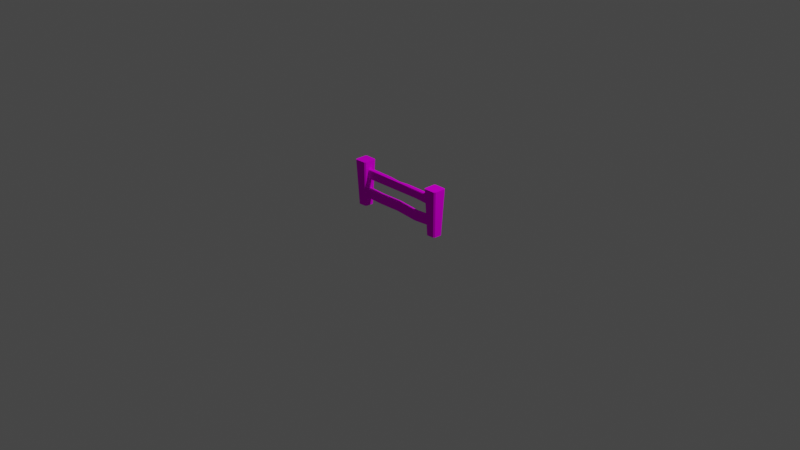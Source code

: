# Source: Fence.blend  (saved by Blender 2.91.10; exported with 4.5.12 LTS)
import bpy
from mathutils import Matrix  # noqa: F401  (used for matrix-valued properties, if any)

bpy.ops.wm.read_factory_settings(use_empty=True)
scene = bpy.context.scene
scene.name = 'Scene'

# ---- collections
col_collection = bpy.data.collections.new('Collection'); scene.collection.children.link(col_collection)

# ---- images (referenced by path relative to the original .blend; pixels are not part of the script)
import os
ASSET_DIR = os.environ.get("B2B_ASSET_DIR", "")  # directory of the original .blend (textures are referenced by path, not embedded)
HERE = os.path.dirname(os.path.abspath(__file__))  # packed textures are extracted next to this script under _unpacked/

def load_image(name, relpath, width, height, colorspace="sRGB"):
    """Load a texture the original file referenced (path relative to the .blend, or extracted next to this script)."""
    p = next((c for c in (os.path.join(HERE, relpath), os.path.join(ASSET_DIR, relpath)) if relpath and os.path.exists(c)), "")
    if p:
        img = bpy.data.images.load(p, check_existing=True)
        img.name = name
    else:  # same state as the original file: an image datablock whose file is absent (Cycles renders it pink)
        img = bpy.data.images.new(name, width, height)
        img.source = "FILE"
        img.filepath = "//" + (relpath or name)
    img.colorspace_settings.name = colorspace
    return img
img_palette128_png = load_image('Palette128.png', 'Palette128.png', 1024, 1024, 'sRGB')
img_fence_detail = load_image('Fence_Detail', 'Fence_Detail.png', 1024, 1024, 'sRGB')

# ---- materials (node trees are filled in below, after node groups)
mat_palette = bpy.data.materials.new('Palette')

# ---- material node trees
mat_palette.use_nodes = True; mat_palette.node_tree.nodes.clear()
_N = mat_palette.node_tree.nodes; _L = mat_palette.node_tree.links
n0 = _N.new('ShaderNodeTexImage'); n0.name = 'Image Texture'; n0.location = (-255, 801)
n0.image = img_palette128_png
n1 = _N.new('ShaderNodeOutputMaterial'); n1.name = 'Material Output'; n1.location = (536, 526)
n2 = _N.new('ShaderNodeBsdfDiffuse'); n2.name = 'Diffuse BSDF'; n2.location = (285, 608)
n3 = _N.new('ShaderNodeMix'); n3.name = 'Mix'; n3.location = (65, 709)
n3.data_type = 'RGBA'
n3.blend_type = 'MULTIPLY'
n4 = _N.new('ShaderNodeTexImage'); n4.name = 'Image Texture.001'; n4.location = (-231, 481)
n4.image = img_fence_detail
_L.new(n0.outputs[0], n3.inputs[6])
_L.new(n4.outputs[0], n3.inputs[7])
_L.new(n2.outputs[0], n1.inputs[0])
_L.new(n4.outputs[0], n2.inputs[0])
n1.is_active_output = True

# ---- world
world_world = bpy.data.worlds.new('World'); scene.world = world_world
world_world.use_nodes = True; world_world.node_tree.nodes.clear()
_N = world_world.node_tree.nodes; _L = world_world.node_tree.links
n0 = _N.new('ShaderNodeOutputWorld'); n0.name = 'World Output'; n0.location = (300, 300)
n1 = _N.new('ShaderNodeBackground'); n1.name = 'Background'; n1.location = (10, 300)
n1.inputs[0].default_value = (0.05088, 0.05088, 0.05088, 1.0)
_L.new(n1.outputs[0], n0.inputs[0])
n0.is_active_output = True
world_world.color = (0.05088, 0.05088, 0.05088)
world_world.use_sun_shadow = False
world_world.sun_shadow_jitter_overblur = 0.0

# ---- cameras
cam_camera = bpy.data.cameras.new('Camera')
cam_camera.clip_end = 100.0
cam_camera.ortho_scale = 7.314

# ---- lights
light_light = bpy.data.lights.new('Light', 'POINT')
light_light.transmission_factor = 0.0
light_light.energy = 1000.0
light_light.shadow_soft_size = 0.1
light_light.shadow_maximum_resolution = 0.006
light_light.use_absolute_resolution = True

# ---- meshes
me_cube_001 = bpy.data.meshes.new('Cube.001')
me_cube_001.from_pydata([(-0.075, 0.06209, 0.4996), (0.04886, -0.03563, 0.0), (0.03513, -0.0493, 1.342e-09), (0.05523, -0.06917, 0.4996), (0.06872, -0.05573, 0.4996), (-0.042, -0.0541, 0.0), (-0.0549, -0.04199, -4.474e-10), (-0.075, -0.06209, 0.4996), (-0.06207, -0.07442, 0.4996), (0.04199, 0.0549, 0.0), (0.05404, 0.04201, -4.474e-10), (0.07438, 0.06207, 0.4996), (0.06209, 0.075, 0.4996), (-0.0549, 0.04199, 0.0), (-0.04199, 0.0549, -4.474e-10), (-0.06209, 0.075, 0.4996)], [], [(14, 15, 12, 9), (6, 7, 0, 13), (10, 11, 4, 1), (1, 4, 3, 2), (7, 6, 5, 8), (15, 14, 13, 0), (11, 10, 9, 12), (3, 8, 5, 2), (12, 15, 0, 7, 8, 3, 4, 11)])
_uv = me_cube_001.uv_layers.new(name='Shading')
_uv.uv.foreach_set('vector', [0.47, 0.4386, 0.4701, 0.4617, 0.4648, 0.4617, 0.4648, 0.4386, 0.4512, 0.4386, 0.4512, 0.4617, 0.4454, 0.4617, 0.4454, 0.4386, 0.464, 0.4386, 0.464, 0.4617, 0.4583, 0.4617, 0.4583, 0.4386, 0.4583, 0.4386, 0.4583, 0.4617, 0.4574, 0.4617, 0.4574, 0.4386, 0.4512, 0.4617, 0.4512, 0.4386, 0.452, 0.4386, 0.452, 0.4617, 0.4701, 0.4617, 0.47, 0.4386, 0.4708, 0.4386, 0.4708, 0.4617, 0.464, 0.4617, 0.464, 0.4386, 0.4648, 0.4386, 0.4648, 0.4617, 0.4574, 0.4617, 0.452, 0.4617, 0.452, 0.4386, 0.4574, 0.4386, 0.4094, 0.4362, 0.4162, 0.4362, 0.417, 0.4369, 0.417, 0.4438, 0.4162, 0.4444, 0.4096, 0.4443, 0.4089, 0.4436, 0.4087, 0.4369])
me_cube_001.materials.append(mat_palette)
me_cube_001.use_remesh_fix_poles = True
me_cube_001.use_remesh_preserve_attributes = False
me_cube_001.use_mirror_vertex_groups = False
me_cube_001.update()
me_cube = bpy.data.meshes.new('Cube')
me_cube.from_pydata([(0.5, -0.025, -0.05), (-0.5, -0.025, -0.05), (0.5, 0.025, -0.05), (-0.5, 0.025, -0.05), (0.5, -0.025, 0.1663), (-0.5, -0.025, 0.1663), (0.5, 0.025, 0.1663), (-0.5, 0.025, 0.1663), (-0.01083, 0.02419, 0.2299), (0.2842, 0.025, 0.1778), (0.263, -0.025, 0.1778), (-0.0006728, -0.025, -0.05), (-0.0006729, 0.025, -0.05), (0.2513, -0.025, -0.06859), (0.2513, 0.025, -0.06859), (-0.2503, 0.025, -0.0571), (-0.2503, -0.025, -0.0571), (0.5, -0.02069, 0.05), (0.5, -0.025, 0.04017), (-0.5, -0.025, 0.04042), (-0.5, -0.0207, 0.05), (0.5, 0.02049, 0.04024), (0.5, 0.01568, 0.05), (-0.5, 0.02068, 0.05), (-0.5, 0.025, 0.04042), (-0.0006728, 0.01818, 0.05), (-0.0006729, 0.02275, 0.04033), (-0.0006728, -0.0207, 0.05), (-0.0006728, -0.025, 0.04032), (0.2513, 0.02161, 0.02167), (0.2513, 0.01692, 0.03141), (0.2513, -0.025, 0.02162), (0.2513, -0.0207, 0.03141), (-0.2503, -0.025, 0.0333), (-0.2503, -0.0207, 0.0429), (-0.2503, 0.02387, 0.03331), (-0.2503, 0.01943, 0.0429), (0.5, -0.02012, 0.2663), (0.5, -0.025, 0.2566), (-0.5, -0.025, 0.2566), (-0.5, -0.02012, 0.2663), (0.5, 0.025, 0.2563), (0.5, 0.01934, 0.2663), (-0.5, 0.01933, 0.2663), (-0.5, 0.025, 0.2563), (-0.1485, 0.01932, 0.2653), (-0.126, 0.02478, 0.2563), (0.09154, 0.02478, 0.2563), (0.1138, 0.01932, 0.2653), (-0.01017, 0.01859, 0.2513), (-0.008817, 0.01176, 0.2593), (-0.001413, -0.01636, 0.2524), (-0.0005572, -0.01534, 0.2588)], [], [(14, 29, 21, 2), (20, 34, 36, 23), (32, 17, 22, 30), (13, 14, 2, 0), (43, 40, 52, 45), (7, 44, 46, 8, 47, 41, 6, 9), (49, 8, 46), (48, 52, 37, 42), (5, 7, 9, 10), (45, 52, 50), (47, 8, 49), (50, 52, 48), (4, 38, 51, 39, 5, 10), (10, 9, 6, 4), (3, 24, 35, 15), (27, 32, 30, 25), (15, 35, 26, 12), (16, 15, 12, 11), (11, 28, 33, 16), (13, 31, 28, 11), (12, 26, 29, 14), (11, 12, 14, 13), (1, 3, 15, 16), (16, 33, 19, 1), (34, 27, 25, 36), (30, 22, 21, 29), (34, 20, 19, 33), (36, 25, 26, 35), (32, 27, 28, 31), (25, 30, 29, 26), (17, 32, 31, 18), (27, 34, 33, 28), (23, 36, 35, 24), (0, 18, 31, 13), (52, 40, 39, 51), (48, 42, 41, 47), (43, 45, 46, 44), (50, 48, 47, 49), (45, 50, 49, 46), (37, 52, 51, 38)])
_uv = me_cube.uv_layers.new(name='Shading')
_uv.uv.foreach_set('vector', [0.4731, 0.4311, 0.4713, 0.4311, 0.4713, 0.4262, 0.473, 0.4263, 0.4703, 0.4457, 0.4703, 0.4408, 0.4711, 0.4408, 0.4711, 0.4457, 0.4703, 0.4311, 0.4704, 0.4262, 0.4711, 0.4262, 0.4711, 0.4311, 0.474, 0.4311, 0.4731, 0.4311, 0.473, 0.4263, 0.474, 0.4263, 0.4776, 0.4456, 0.4769, 0.4456, 0.477, 0.4358, 0.4777, 0.4389, 0.4796, 0.4456, 0.4778, 0.4456, 0.4779, 0.4385, 0.4783, 0.4361, 0.4779, 0.4339, 0.4779, 0.4262, 0.4796, 0.4262, 0.4794, 0.4303, 0.4779, 0.4361, 0.4783, 0.4361, 0.4779, 0.4385, 0.4777, 0.4335, 0.477, 0.4358, 0.477, 0.4262, 0.4777, 0.4262, 0.4805, 0.4456, 0.4796, 0.4456, 0.4794, 0.4303, 0.4804, 0.4307, 0.4777, 0.4389, 0.477, 0.4358, 0.4776, 0.436, 0.4779, 0.4339, 0.4783, 0.4361, 0.4779, 0.4361, 0.4776, 0.436, 0.477, 0.4358, 0.4777, 0.4335, 0.4751, 0.4263, 0.4768, 0.4262, 0.4769, 0.4359, 0.4767, 0.4456, 0.475, 0.4456, 0.4754, 0.4307, 0.4804, 0.4307, 0.4794, 0.4303, 0.4796, 0.4262, 0.4805, 0.4262, 0.4731, 0.4456, 0.4713, 0.4457, 0.4713, 0.4408, 0.4731, 0.4408, 0.4704, 0.436, 0.4703, 0.4311, 0.4711, 0.4311, 0.4711, 0.4361, 0.4731, 0.4408, 0.4713, 0.4408, 0.4713, 0.436, 0.473, 0.436, 0.474, 0.4408, 0.4731, 0.4408, 0.473, 0.436, 0.474, 0.436, 0.4684, 0.436, 0.4702, 0.436, 0.4701, 0.4408, 0.4684, 0.4408, 0.4683, 0.4311, 0.4701, 0.4311, 0.4702, 0.436, 0.4684, 0.436, 0.473, 0.436, 0.4713, 0.436, 0.4713, 0.4311, 0.4731, 0.4311, 0.474, 0.436, 0.473, 0.436, 0.4731, 0.4311, 0.474, 0.4311, 0.474, 0.4456, 0.4731, 0.4456, 0.4731, 0.4408, 0.474, 0.4408, 0.4684, 0.4408, 0.4701, 0.4408, 0.4701, 0.4457, 0.4684, 0.4456, 0.4703, 0.4408, 0.4704, 0.436, 0.4711, 0.4361, 0.4711, 0.4408, 0.4711, 0.4311, 0.4711, 0.4262, 0.4713, 0.4262, 0.4713, 0.4311, 0.4703, 0.4408, 0.4703, 0.4457, 0.4701, 0.4457, 0.4701, 0.4408, 0.4711, 0.4408, 0.4711, 0.4361, 0.4713, 0.436, 0.4713, 0.4408, 0.4703, 0.4311, 0.4704, 0.436, 0.4702, 0.436, 0.4701, 0.4311, 0.4711, 0.4361, 0.4711, 0.4311, 0.4713, 0.4311, 0.4713, 0.436, 0.4704, 0.4262, 0.4703, 0.4311, 0.4701, 0.4311, 0.4702, 0.4262, 0.4704, 0.436, 0.4703, 0.4408, 0.4701, 0.4408, 0.4702, 0.436, 0.4711, 0.4457, 0.4711, 0.4408, 0.4713, 0.4408, 0.4713, 0.4457, 0.4684, 0.4263, 0.4702, 0.4262, 0.4701, 0.4311, 0.4683, 0.4311, 0.477, 0.4358, 0.4769, 0.4456, 0.4767, 0.4456, 0.4769, 0.4359, 0.4777, 0.4335, 0.4777, 0.4262, 0.4779, 0.4262, 0.4779, 0.4339, 0.4776, 0.4456, 0.4777, 0.4389, 0.4779, 0.4385, 0.4778, 0.4456, 0.4776, 0.436, 0.4777, 0.4335, 0.4779, 0.4339, 0.4779, 0.4361, 0.4777, 0.4389, 0.4776, 0.436, 0.4779, 0.4361, 0.4779, 0.4385, 0.477, 0.4262, 0.477, 0.4358, 0.4769, 0.4359, 0.4768, 0.4262])
me_cube.materials.append(mat_palette)
me_cube.use_remesh_fix_poles = True
me_cube.use_remesh_preserve_attributes = False
me_cube.use_mirror_vertex_groups = False
me_cube.update()
me_cube_002 = bpy.data.meshes.new('Cube.002')
me_cube_002.from_pydata([(-0.075, 0.01004, 0.4996), (0.04886, -0.03563, 0.0), (0.03513, -0.0493, 1.342e-09), (0.05523, -0.06917, 0.4996), (0.06872, -0.05573, 0.4996), (-0.042, -0.0541, 0.0), (-0.0549, -0.04199, -4.474e-10), (-0.075, -0.06209, 0.4996), (-0.06207, -0.07442, 0.4996), (0.04199, 0.0549, 0.0), (0.05404, 0.04201, -4.474e-10), (0.07438, 0.06207, 0.4996), (0.06209, 0.075, 0.4996), (-0.0549, 0.04199, 0.0), (-0.04199, 0.0549, -4.474e-10), (-0.06209, 0.075, 0.4996), (-0.075, 0.06209, 0.4996)], [], [(14, 15, 12, 9), (6, 7, 0, 16, 13), (10, 11, 4, 1), (1, 4, 3, 2), (7, 6, 5, 8), (15, 14, 13, 16), (11, 10, 9, 12), (3, 8, 5, 2), (15, 16, 0, 7, 8, 3, 4, 11, 12)])
_uv = me_cube_002.uv_layers.new(name='Shading')
_uv.uv.foreach_set('vector', [0.4453, 0.4368, 0.4549, 0.4373, 0.4549, 0.4392, 0.4452, 0.4388, 0.4673, 0.437, 0.4577, 0.4369, 0.4578, 0.4355, 0.458, 0.4345, 0.4674, 0.4354, 0.4674, 0.4409, 0.4578, 0.4418, 0.4577, 0.4396, 0.4673, 0.4394, 0.4673, 0.4394, 0.4577, 0.4396, 0.4578, 0.4392, 0.4673, 0.439, 0.4577, 0.4369, 0.4673, 0.437, 0.4673, 0.4373, 0.4579, 0.4372, 0.4549, 0.4373, 0.4453, 0.4368, 0.4453, 0.4364, 0.455, 0.4369, 0.455, 0.4396, 0.4452, 0.4392, 0.4452, 0.4388, 0.4549, 0.4392, 0.4578, 0.4392, 0.4579, 0.4372, 0.4673, 0.4373, 0.4673, 0.439, 0.4549, 0.4373, 0.455, 0.4369, 0.4561, 0.4367, 0.4577, 0.4369, 0.4579, 0.4372, 0.4578, 0.4392, 0.4577, 0.4396, 0.4564, 0.4381, 0.4549, 0.4392])
me_cube_002.materials.append(mat_palette)
me_cube_002.use_remesh_fix_poles = True
me_cube_002.use_remesh_preserve_attributes = False
me_cube_002.use_mirror_vertex_groups = False
me_cube_002.update()

# ---- objects
ob_light = bpy.data.objects.new('Light', light_light)
ob_camera = bpy.data.objects.new('Camera', cam_camera)
ob_capleft = bpy.data.objects.new('CapLeft', me_cube_001)
ob_wall = bpy.data.objects.new('Wall', me_cube)
ob_capright = bpy.data.objects.new('CapRight', me_cube_002)

# ---- transforms, parenting, visibility, modifiers, constraints
ob_light.location = (4.076, 1.005, 5.904)
ob_light.rotation_euler = (0.6503, 0.05522, 1.866)
ob_light.lock_rotations_4d = False
ob_light.empty_display_type = 'ARROWS'
ob_light.color = (0.0, 0.0, 0.0, 0.0)
ob_light.lineart.crease_threshold = 0.0
ob_camera.location = (7.359, -6.926, 4.958)
ob_camera.rotation_euler = (1.109, 0.0, 0.8149)
ob_camera.lock_rotations_4d = False
ob_camera.empty_display_type = 'ARROWS'
ob_camera.color = (0.0, 0.0, 0.0, 0.0)
ob_camera.display_type = 'WIRE'
ob_camera.lineart.crease_threshold = 0.0
ob_capleft.location = (-0.5, -2.186e-08, 0.0)
ob_capleft.lineart.crease_threshold = 0.0
ob_wall.location = (0.0, 0.0, 0.148)
ob_wall.lineart.crease_threshold = 0.0
ob_capright.location = (0.5, 2.186e-08, 0.0)
ob_capright.lineart.crease_threshold = 0.0

# ---- collection membership
col_collection.objects.link(ob_light)
col_collection.objects.link(ob_camera)
col_collection.objects.link(ob_capleft)
col_collection.objects.link(ob_wall)
col_collection.objects.link(ob_capright)

# ---- scene / render settings (as saved in the file)
scene.camera = ob_camera
scene.frame_start = 1; scene.frame_end = 250; scene.frame_set(177)
scene.render.engine = 'CYCLES'
scene.cycles.use_denoising = False
scene.cycles.samples = 128
scene.cycles.sampling_pattern = 'TABULATED_SOBOL'
scene.cycles.use_adaptive_sampling = False
scene.cycles.use_light_tree = False
scene.view_settings.view_transform = 'Filmic'
bpy.context.view_layer.update()
